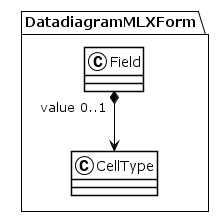

The diagram above was rendered by PlantUML. Its source (embedded in the PNG):
@startuml
!theme plain
package DatadiagramMLXForm {
class Field {
}
Field "value 0..1" *--> CellType
class CellType {
}
}
@enduml